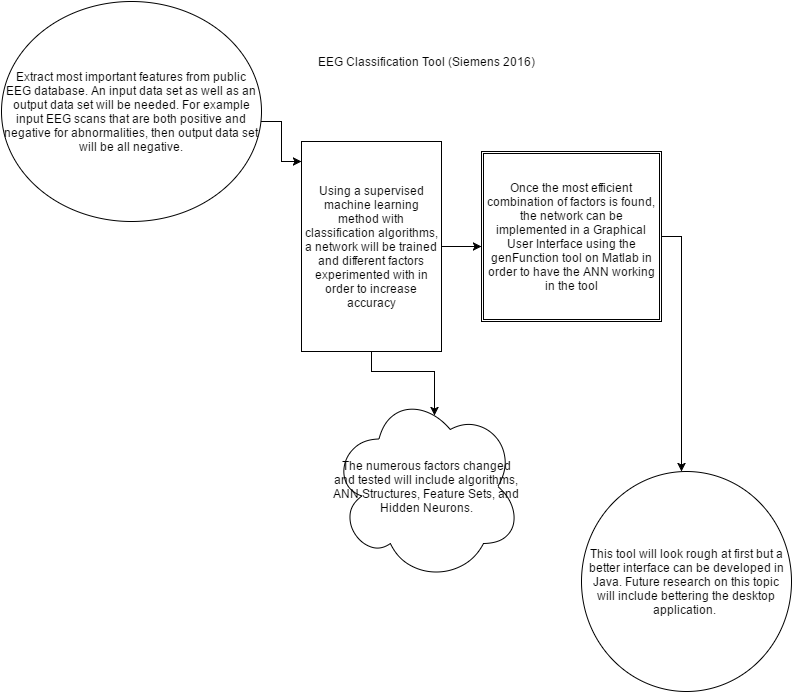

The diagram above was exported from draw.io. Its source (the exported page's mxGraphModel, read from the mxfile embedded in the PNG):
<mxGraphModel dx="1434" dy="804" grid="1" gridSize="10" guides="1" tooltips="1" connect="1" arrows="1" fold="1" page="1" pageScale="1" pageWidth="850" pageHeight="1100" background="#ffffff" math="0" shadow="0">
  <root>
    <mxCell id="0" />
    <mxCell id="1" parent="0" />
    <mxCell id="2e56491357cd005a-1" value="EEG Classification Tool (Siemens 2016)" style="text;html=1;strokeColor=none;fillColor=none;align=center;verticalAlign=middle;whiteSpace=wrap;overflow=hidden;" vertex="1" parent="1">
      <mxGeometry x="305" y="70" width="240" height="20" as="geometry" />
    </mxCell>
    <mxCell id="2e56491357cd005a-2" value="Extract most important features from public EEG database. An input data set as well as an output data set will be needed. For example input EEG scans that are both positive and negative for abnormalities, then output data set will be all negative." style="ellipse;whiteSpace=wrap;html=1;" vertex="1" parent="1">
      <mxGeometry y="20" width="260" height="220" as="geometry" />
    </mxCell>
    <mxCell id="2e56491357cd005a-3" style="edgeStyle=orthogonalEdgeStyle;rounded=0;html=1;jettySize=auto;orthogonalLoop=1;" edge="1" parent="1" source="2e56491357cd005a-2">
      <mxGeometry relative="1" as="geometry">
        <mxPoint x="300" y="180" as="targetPoint" />
        <Array as="points">
          <mxPoint x="280" y="140" />
          <mxPoint x="280" y="180" />
        </Array>
      </mxGeometry>
    </mxCell>
    <mxCell id="2e56491357cd005a-4" value="Using a supervised machine learning method with classification algorithms, a network will be trained and different factors experimented with in order to increase accuracy" style="whiteSpace=wrap;html=1;" vertex="1" parent="1">
      <mxGeometry x="300" y="160" width="140" height="210" as="geometry" />
    </mxCell>
    <mxCell id="2e56491357cd005a-5" value="The numerous factors changed and tested will include algorithms, ANN Structures, Feature Sets, and Hidden Neurons." style="ellipse;shape=cloud;whiteSpace=wrap;html=1;" vertex="1" parent="1">
      <mxGeometry x="330" y="410" width="190" height="190" as="geometry" />
    </mxCell>
    <mxCell id="2e56491357cd005a-7" style="edgeStyle=orthogonalEdgeStyle;rounded=0;html=1;jettySize=auto;orthogonalLoop=1;entryX=0.542;entryY=0.125;entryPerimeter=0;" edge="1" parent="1" source="2e56491357cd005a-4" target="2e56491357cd005a-5">
      <mxGeometry relative="1" as="geometry">
        <mxPoint x="380" y="420" as="targetPoint" />
        <Array as="points" />
      </mxGeometry>
    </mxCell>
    <mxCell id="1d8ec3b4f025964f-1" style="edgeStyle=orthogonalEdgeStyle;rounded=0;html=1;jettySize=auto;orthogonalLoop=1;" edge="1" parent="1" source="2e56491357cd005a-4">
      <mxGeometry relative="1" as="geometry">
        <mxPoint x="480" y="265" as="targetPoint" />
      </mxGeometry>
    </mxCell>
    <mxCell id="1d8ec3b4f025964f-2" value="Once the most efficient combination of factors is found, the network can be implemented in a Graphical User Interface using the genFunction tool on Matlab in order to have the ANN working in the tool" style="shape=ext;double=1;whiteSpace=wrap;html=1;" vertex="1" parent="1">
      <mxGeometry x="480" y="170" width="180" height="170" as="geometry" />
    </mxCell>
    <mxCell id="1d8ec3b4f025964f-3" style="edgeStyle=orthogonalEdgeStyle;rounded=0;html=1;jettySize=auto;orthogonalLoop=1;" edge="1" parent="1" source="1d8ec3b4f025964f-2">
      <mxGeometry relative="1" as="geometry">
        <mxPoint x="680" y="490" as="targetPoint" />
      </mxGeometry>
    </mxCell>
    <mxCell id="1d8ec3b4f025964f-4" value="This tool will look rough at first but a better interface can be developed in Java. Future research on this topic will include bettering the desktop application.&amp;nbsp;" style="ellipse;whiteSpace=wrap;html=1;" vertex="1" parent="1">
      <mxGeometry x="580" y="490" width="210" height="220" as="geometry" />
    </mxCell>
  </root>
</mxGraphModel>